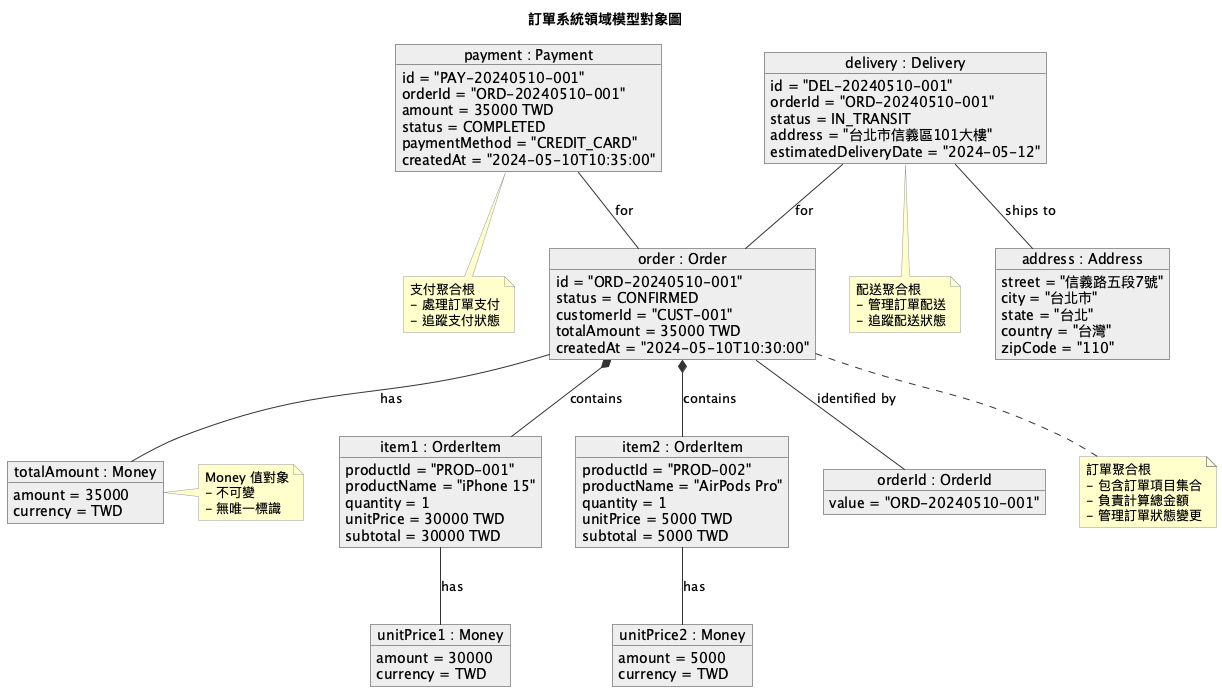

The diagram above was rendered by PlantUML. Its source (embedded in the PNG):
@startuml 訂單系統對象圖

skinparam object {
    BackgroundColor #EEEEEE
    ArrowColor #333333
    BorderColor #333333
}

skinparam note {
    BackgroundColor #FFFFCC
    BorderColor #999999
}

title 訂單系統領域模型對象圖

' 訂單聚合根實例
object "order : Order" as order {
    id = "ORD-20240510-001"
    status = CONFIRMED
    customerId = "CUST-001"
    totalAmount = 35000 TWD
    createdAt = "2024-05-10T10:30:00"
}

' 訂單項目實例
object "item1 : OrderItem" as item1 {
    productId = "PROD-001"
    productName = "iPhone 15"
    quantity = 1
    unitPrice = 30000 TWD
    subtotal = 30000 TWD
}

object "item2 : OrderItem" as item2 {
    productId = "PROD-002"
    productName = "AirPods Pro"
    quantity = 1
    unitPrice = 5000 TWD
    subtotal = 5000 TWD
}

' 支付聚合根實例
object "payment : Payment" as payment {
    id = "PAY-20240510-001"
    orderId = "ORD-20240510-001"
    amount = 35000 TWD
    status = COMPLETED
    paymentMethod = "CREDIT_CARD"
    createdAt = "2024-05-10T10:35:00"
}

' 配送聚合根實例
object "delivery : Delivery" as delivery {
    id = "DEL-20240510-001"
    orderId = "ORD-20240510-001"
    status = IN_TRANSIT
    address = "台北市信義區101大樓"
    estimatedDeliveryDate = "2024-05-12"
}

' 值對象實例
object "orderId : OrderId" as orderId {
    value = "ORD-20240510-001"
}

object "totalAmount : Money" as totalAmount {
    amount = 35000
    currency = TWD
}

object "unitPrice1 : Money" as unitPrice1 {
    amount = 30000
    currency = TWD
}

object "unitPrice2 : Money" as unitPrice2 {
    amount = 5000
    currency = TWD
}

object "address : Address" as address {
    street = "信義路五段7號"
    city = "台北市"
    state = "台北"
    country = "台灣"
    zipCode = "110"
}

' 關係
order *-- item1 : contains
order *-- item2 : contains
order -- orderId : identified by
order -- totalAmount : has
item1 -- unitPrice1 : has
item2 -- unitPrice2 : has
payment -- order : for
delivery -- order : for
delivery -- address : ships to

' 註解
note bottom of order
  訂單聚合根
  - 包含訂單項目集合
  - 負責計算總金額
  - 管理訂單狀態變更
end note

note bottom of payment
  支付聚合根
  - 處理訂單支付
  - 追蹤支付狀態
end note

note bottom of delivery
  配送聚合根
  - 管理訂單配送
  - 追蹤配送狀態
end note

note right of totalAmount
  Money 值對象
  - 不可變
  - 無唯一標識
end note

@enduml